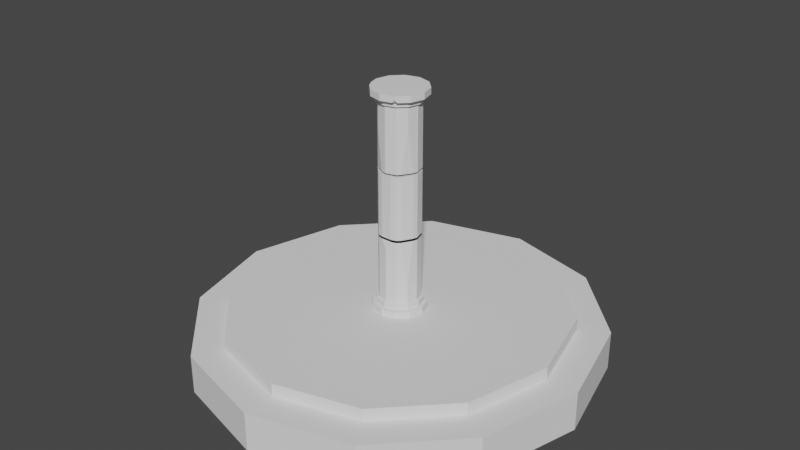 # Source: blend.blend  (saved by Blender 3.3.6; exported with 4.5.12 LTS)
import bpy
from mathutils import Matrix  # noqa: F401  (used for matrix-valued properties, if any)

bpy.ops.wm.read_factory_settings(use_empty=True)
scene = bpy.context.scene
scene.name = 'Scene'

# ---- collections
col_collection = bpy.data.collections.new('Collection'); scene.collection.children.link(col_collection)

# ---- world
world_world = bpy.data.worlds.new('World'); scene.world = world_world
world_world.use_nodes = True; world_world.node_tree.nodes.clear()
_N = world_world.node_tree.nodes; _L = world_world.node_tree.links
n0 = _N.new('ShaderNodeOutputWorld'); n0.name = 'World Output'; n0.location = (300, 300)
n1 = _N.new('ShaderNodeBackground'); n1.name = 'Background'; n1.location = (10, 300)
n1.inputs[0].default_value = (0.05088, 0.05088, 0.05088, 1.0)
_L.new(n1.outputs[0], n0.inputs[0])
n0.is_active_output = True
world_world.color = (0.05088, 0.05088, 0.05088)
world_world.use_sun_shadow = False
world_world.sun_shadow_jitter_overblur = 0.0

# ---- meshes
me_circle = bpy.data.meshes.new('Circle')
me_circle.from_pydata([(0.0, 1.0, 0.0), (-0.5, 0.866, 0.0), (-0.866, 0.5, 0.0), (-1.0, 0.0, 0.0), (-0.866, -0.5, 0.0), (-0.5, -0.866, 0.0), (0.0, -1.0, 0.0), (0.5, -0.866, 0.0), (0.866, -0.5, 0.0), (1.0, 0.0, 0.0), (0.866, 0.5, 0.0), (0.5, 0.866, 0.0), (0.0, 0.8412, 0.3466), (-0.4206, 0.7285, 0.3466), (-0.7285, 0.4206, 0.3466), (-0.8412, 0.0, 0.3466), (-0.7285, -0.4206, 0.3466), (-0.4206, -0.7285, 0.3466), (0.0, -0.8412, 0.3466), (0.4206, -0.7285, 0.3466), (0.7285, -0.4206, 0.3466), (0.8412, 0.0, 0.3466), (0.7285, 0.4206, 0.3466), (0.4206, 0.7285, 0.3466), (-0.5, 0.866, 0.3466), (0.0, 1.0, 0.3466), (-0.866, 0.5, 0.3466), (-1.0, 0.0, 0.3466), (-0.866, -0.5, 0.3466), (-0.5, -0.866, 0.3466), (0.0, -1.0, 0.3466), (0.5, -0.866, 0.3466), (0.866, -0.5, 0.3466), (1.0, 0.0, 0.3466), (0.866, 0.5, 0.3466), (0.5, 0.866, 0.3466), (-0.4206, 0.7285, 0.4595), (-4.361e-09, 0.8412, 0.4595), (-0.7285, 0.4206, 0.4595), (-0.8412, 0.0, 0.4595), (-0.7285, -0.4206, 0.4595), (-0.4206, -0.7285, 0.4595), (-4.361e-09, -0.8412, 0.4595), (0.4206, -0.7285, 0.4595), (0.7285, -0.4206, 0.4595), (0.8412, 0.0, 0.4595), (0.7285, 0.4206, 0.4595), (0.4206, 0.7285, 0.4595)], [], [(1, 0, 11, 10, 9, 8, 7, 6, 5, 4, 3, 2), (19, 20, 44, 43), (2, 3, 27, 26), (9, 10, 34, 33), (6, 7, 31, 30), (3, 4, 28, 27), (10, 11, 35, 34), (0, 1, 24, 25), (7, 8, 32, 31), (4, 5, 29, 28), (11, 0, 25, 35), (1, 2, 26, 24), (8, 9, 33, 32), (5, 6, 30, 29), (13, 12, 25, 24), (14, 13, 24, 26), (15, 14, 26, 27), (16, 15, 27, 28), (17, 16, 28, 29), (18, 17, 29, 30), (19, 18, 30, 31), (20, 19, 31, 32), (21, 20, 32, 33), (22, 21, 33, 34), (23, 22, 34, 35), (12, 23, 35, 25), (36, 38, 39, 40, 41, 42, 43, 44, 45, 46, 47, 37), (16, 17, 41, 40), (23, 12, 37, 47), (13, 14, 38, 36), (20, 21, 45, 44), (17, 18, 42, 41), (14, 15, 39, 38), (21, 22, 46, 45), (18, 19, 43, 42), (15, 16, 40, 39), (22, 23, 47, 46), (12, 13, 36, 37)])
_uv = me_circle.uv_layers.new(name='UVMap')
_uv.uv.foreach_set('vector', [0.0, 0.0, 0.0, 0.0, 0.0, 0.0, 0.0, 0.0, 0.0, 0.0, 0.0, 0.0, 0.0, 0.0, 0.0, 0.0, 0.0, 0.0, 0.0, 0.0, 0.0, 0.0, 0.0, 0.0, 0.0, 0.0, 0.0, 0.0, 0.0, 0.0, 0.0, 0.0, 0.0, 0.0, 0.0, 0.0, 0.0, 0.0, 0.0, 0.0, 0.0, 0.0, 0.0, 0.0, 0.0, 0.0, 0.0, 0.0, 0.0, 0.0, 0.0, 0.0, 0.0, 0.0, 0.0, 0.0, 0.0, 0.0, 0.0, 0.0, 0.0, 0.0, 0.0, 0.0, 0.0, 0.0, 0.0, 0.0, 0.0, 0.0, 0.0, 0.0, 0.0, 0.0, 0.0, 0.0, 0.0, 0.0, 0.0, 0.0, 0.0, 0.0, 0.0, 0.0, 0.0, 0.0, 0.0, 0.0, 0.0, 0.0, 0.0, 0.0, 0.0, 0.0, 0.0, 0.0, 0.0, 0.0, 0.0, 0.0, 0.0, 0.0, 0.0, 0.0, 0.0, 0.0, 0.0, 0.0, 0.0, 0.0, 0.0, 0.0, 0.0, 0.0, 0.0, 0.0, 0.0, 0.0, 0.0, 0.0, 0.0, 0.0, 0.0, 0.0, 0.0, 0.0, 0.0, 0.0, 0.0, 0.0, 0.0, 0.0, 0.0, 0.0, 0.0, 0.0, 0.0, 0.0, 0.0, 0.0, 0.0, 0.0, 0.0, 0.0, 0.0, 0.0, 0.0, 0.0, 0.0, 0.0, 0.0, 0.0, 0.0, 0.0, 0.0, 0.0, 0.0, 0.0, 0.0, 0.0, 0.0, 0.0, 0.0, 0.0, 0.0, 0.0, 0.0, 0.0, 0.0, 0.0, 0.0, 0.0, 0.0, 0.0, 0.0, 0.0, 0.0, 0.0, 0.0, 0.0, 0.0, 0.0, 0.0, 0.0, 0.0, 0.0, 0.0, 0.0, 0.0, 0.0, 0.0, 0.0, 0.0, 0.0, 0.0, 0.0, 0.0, 0.0, 0.0, 0.0, 0.0, 0.0, 0.0, 0.0, 0.0, 0.0, 0.0, 0.0, 0.0, 0.0, 0.0, 0.0, 0.0, 0.0, 0.0, 0.0, 0.0, 0.0, 0.0, 0.0, 0.0, 0.0, 0.0, 0.0, 0.0, 0.0, 0.0, 0.0, 0.0, 0.0, 0.0, 0.0, 0.0, 0.0, 0.0, 0.0, 0.0, 0.0, 0.0, 0.0, 0.0, 0.0, 0.0, 0.0, 0.0, 0.0, 0.0, 0.0, 0.0, 0.0, 0.0, 0.0, 0.0, 0.0, 0.0, 0.0, 0.0, 0.0, 0.0, 0.0, 0.0, 0.0, 0.0, 0.0, 0.0, 0.0, 0.0, 0.0, 0.0, 0.0, 0.0, 0.0, 0.0, 0.0, 0.0, 0.0, 0.0, 0.0, 0.0, 0.0, 0.0, 0.0, 0.0, 0.0, 0.0, 0.0, 0.0, 0.0, 0.0, 0.0, 0.0, 0.0, 0.0, 0.0, 0.0, 0.0, 0.0, 0.0, 0.0, 0.0, 0.0, 0.0, 0.0, 0.0, 0.0, 0.0, 0.0, 0.0, 0.0, 0.0, 0.0, 0.0, 0.0, 0.0, 0.0, 0.0, 0.0, 0.0, 0.0, 0.0, 0.0, 0.0, 0.0, 0.0, 0.0, 0.0, 0.0, 0.0, 0.0, 0.0, 0.0, 0.0, 0.0, 0.0, 0.0, 0.0])
me_circle.update()
me_circle_001 = bpy.data.meshes.new('Circle.001')
me_circle_001.from_pydata([(0.0, 1.0, 0.1793), (-0.5, 0.866, 0.1793), (-0.866, 0.5, 0.1793), (-1.0, 0.0, 0.1793), (-0.866, -0.5, 0.1793), (-0.5, -0.866, 0.1793), (0.0, -1.0, 0.1793), (0.5, -0.866, 0.1793), (0.866, -0.5, 0.1793), (1.0, 0.0, 0.1793), (0.866, 0.5, 0.1793), (0.5, 0.866, 0.1793), (-0.5, 0.866, 6.022), (0.0, 1.0, 6.022), (-0.866, 0.5, 6.022), (-1.0, 0.0, 6.022), (-0.866, -0.5, 6.022), (-0.5, -0.866, 6.022), (0.0, -1.0, 6.022), (0.866, -0.5, 6.022), (1.0, 0.0, 6.022), (0.866, 0.5, 6.022), (0.5, 0.866, 6.022), (-0.5, 0.866, 0.0), (0.0, 1.0, 0.0), (-0.866, 0.5, 0.0), (-1.0, 0.0, 0.0), (-0.866, -0.5, 0.0), (-0.5, -0.866, 0.0), (0.0, -1.0, 0.0), (0.5, -0.866, 0.0), (0.866, -0.5, 0.0), (1.0, 0.0, 0.0), (0.866, 0.5, 0.0), (0.5, 0.866, 0.0), (-0.5, 0.866, 6.201), (0.0, 1.0, 6.201), (-0.866, 0.5, 6.201), (-1.0, 0.0, 6.201), (-0.5, -0.866, 6.201), (0.0, -1.0, 6.201), (0.5, -0.866, 6.201), (0.866, -0.5, 6.201), (1.0, 0.0, 6.201), (0.866, 0.5, 6.201), (0.5, 0.866, 6.201), (0.4173, 0.7228, 0.3301), (0.4173, 0.7228, 6.022), (0.7228, 0.4173, 6.022), (0.7228, 0.4173, 0.3301), (-0.4173, 0.7228, 0.1793), (-0.4173, 0.7228, 6.022), (0.0, 0.8346, 6.022), (0.0, 0.8346, 0.3301), (0.7228, -0.4173, 0.1793), (0.7228, -0.4173, 5.871), (0.4173, -0.7228, 5.871), (0.4173, -0.7228, 0.1793), (-0.4173, -0.7228, 5.871), (-0.7228, -0.4173, 6.022), (-0.7228, -0.4173, 0.3301), (-0.7228, 0.4173, 0.3301), (-0.7228, 0.4173, 6.022), (0.8346, 0.0, 0.3301), (0.8346, 0.0, 6.022), (0.0, -0.8346, 0.1793), (0.0, -0.8346, 5.871), (-0.8346, 0.0, 0.3301), (-0.8346, 0.0, 6.022), (-0.4173, 0.7228, 0.3301), (0.0, 0.8346, 0.1793), (-0.7228, 0.4173, 0.1793), (-0.8346, 0.0, 0.1793), (-0.7228, -0.4173, 0.1793), (-0.4173, -0.7228, 0.1793), (0.0, -0.8346, 0.3301), (0.4173, -0.7228, 0.3301), (0.7228, -0.4173, 0.3301), (0.8346, 0.0, 0.1793), (0.7228, 0.4173, 0.1793), (0.4173, 0.7228, 0.1793), (-0.4173, 0.7228, 5.871), (0.0, 0.8346, 5.871), (-0.7228, 0.4173, 5.871), (-0.8346, 0.0, 5.871), (-0.7228, -0.4173, 5.871), (-0.4173, -0.7228, 6.022), (0.0, -0.8346, 6.022), (0.4173, -0.7228, 6.022), (0.7228, -0.4173, 6.022), (0.8346, 0.0, 5.871), (0.4173, 0.7228, 5.871), (0.3749, 0.6493, 0.3301), (0.3749, 0.6493, 5.871), (0.6493, 0.3749, 5.871), (0.6493, 0.3749, 0.3301), (-0.3749, 0.6493, 0.3301), (-0.3749, 0.6493, 5.871), (0.0, 0.7497, 5.871), (0.0, 0.7497, 0.3301), (0.6493, -0.3749, 0.3301), (0.6493, -0.3749, 5.871), (0.3749, -0.6493, 5.871), (0.3749, -0.6493, 0.3301), (-0.3749, -0.6493, 0.3301), (-0.3749, -0.6493, 5.871), (-0.6493, -0.3749, 5.871), (-0.6493, -0.3749, 0.3301), (-0.6493, 0.3749, 0.3301), (-0.6493, 0.3749, 5.871), (0.7497, 0.0, 0.3301), (0.7497, 0.0, 5.871), (0.0, -0.7497, 0.3301), (0.0, -0.7497, 5.871), (-0.7497, 0.0, 0.3301), (-0.7497, 0.0, 5.871), (0.3749, 0.6493, 2.204), (0.3749, 0.6493, 2.14), (0.3749, 0.6493, 4.051), (0.3749, 0.6493, 3.987), (0.6493, 0.3749, 3.987), (0.6493, 0.3749, 4.051), (0.6493, 0.3749, 2.14), (0.6493, 0.3749, 2.204), (-0.3749, 0.6493, 2.204), (-0.3749, 0.6493, 2.14), (-0.3749, 0.6493, 4.051), (-0.3749, 0.6493, 3.987), (0.0, 0.7497, 3.987), (0.0, 0.7497, 4.051), (0.0, 0.7497, 2.14), (0.0, 0.7497, 2.204), (0.3749, -0.6493, 3.987), (0.3749, -0.6493, 4.051), (0.3749, -0.6493, 2.14), (0.3749, -0.6493, 2.204), (-0.3749, -0.6493, 2.204), (-0.3749, -0.6493, 2.14), (-0.3749, -0.6493, 3.987), (-0.6493, -0.3749, 3.987), (-0.6493, -0.3749, 4.051), (-0.6493, -0.3749, 2.14), (-0.6493, -0.3749, 2.204), (-0.6493, 0.3749, 2.204), (-0.6493, 0.3749, 4.051), (-0.6493, 0.3749, 3.987), (0.7497, 0.0, 2.204), (0.7497, 0.0, 2.14), (0.7497, 0.0, 4.051), (0.7497, 0.0, 3.987), (0.0, -0.7497, 4.051), (-0.7497, 0.0, 2.204), (-0.7497, 0.0, 2.14), (-0.7497, 0.0, 4.051), (-0.7497, 0.0, 3.987), (-0.1892, -0.699, 4.051), (-0.3749, -0.6493, 5.15), (-0.5108, -0.5134, 4.051), (-0.4937, 0.5305, 2.14), (-0.6493, 0.3749, 0.9149), (-0.7062, 0.1623, 2.14), (0.705, -0.1671, 2.204), (0.4972, -0.527, 2.204), (0.4972, -0.527, 3.987), (0.705, -0.1671, 3.987), (0.4857, -0.5385, 2.14), (0.6493, -0.3749, 0.9996), (0.7092, -0.1514, 2.14), (0.7092, -0.1514, 4.051), (0.6493, -0.3749, 5.16), (0.4857, -0.5385, 4.051), (0.6493, 0.3749, 5.871), (0.6617, 0.4784, 5.871), (0.7228, 0.4173, 5.958), (0.7451, 0.3339, 5.871), (0.5629, -0.8031, 6.022), (0.5, -0.866, 6.111), (0.414, -0.8891, 6.022), (0.4555, -0.7889, 6.022), (-0.866, -0.5, 6.066), (-0.7706, -0.5954, 6.201), (-0.901, -0.3696, 6.201), (-0.2173, -0.6915, 2.14), (0.0, -0.7497, 1.915), (0.2173, -0.6915, 2.14), (-0.4602, -0.6798, 0.3301), (-0.4173, -0.7228, 0.2693), (-0.3586, -0.7385, 0.3301), (-0.3869, -0.6702, 0.3301), (0.1849, -0.7002, 2.204), (-0.1849, -0.7002, 2.204), (-0.1849, -0.7002, 3.987), (0.1849, -0.7002, 3.987)], [], [(23, 24, 34, 33, 32, 31, 30, 29, 28, 27, 26, 25), (16, 17, 39, 180, 179), (20, 19, 89, 64), (5, 6, 65, 74), (12, 13, 52, 51), (4, 5, 74, 73), (11, 0, 70, 80), (176, 175, 19, 42, 41), (3, 4, 73, 72), (10, 11, 80, 79), (18, 17, 86, 87), (2, 3, 72, 71), (9, 10, 79, 78), (1, 0, 24, 23), (2, 1, 23, 25), (3, 2, 25, 26), (4, 3, 26, 27), (5, 4, 27, 28), (6, 5, 28, 29), (7, 6, 29, 30), (8, 7, 30, 31), (9, 8, 31, 32), (10, 9, 32, 33), (11, 10, 33, 34), (0, 11, 34, 24), (13, 12, 35, 36), (12, 14, 37, 35), (14, 15, 38, 37), (35, 37, 38, 181, 180, 39, 40, 41, 42, 43, 44, 45, 36), (17, 18, 40, 39), (19, 175, 178, 88, 89), (18, 177, 176, 41, 40), (19, 20, 43, 42), (20, 21, 44, 43), (21, 22, 45, 44), (22, 13, 36, 45), (55, 56, 102, 101), (186, 187, 188), (46, 53, 99, 92), (56, 66, 113, 102), (67, 60, 107, 114), (49, 46, 92, 95), (66, 58, 105, 113), (61, 67, 114, 108), (63, 49, 95, 110), (58, 85, 106, 105), (69, 61, 108, 96), (82, 91, 93, 98), (14, 12, 51, 62), (6, 7, 57, 65), (21, 20, 64, 48), (15, 14, 62, 68), (7, 8, 54, 57), (22, 21, 48, 47), (0, 1, 50, 70), (16, 15, 68, 59), (8, 9, 78, 54), (13, 22, 47, 52), (1, 2, 71, 50), (17, 16, 59, 86), (69, 53, 70, 50), (61, 69, 50, 71), (67, 61, 71, 72), (60, 67, 72, 73), (188, 187, 75, 112, 104), (60, 185, 188, 104, 107), (76, 75, 65, 57), (77, 76, 57, 54), (63, 77, 54, 78), (49, 63, 78, 79), (46, 49, 79, 80), (53, 46, 80, 70), (82, 81, 51, 52), (81, 83, 62, 51), (83, 84, 68, 62), (84, 85, 59, 68), (85, 58, 86, 59), (58, 66, 87, 86), (66, 56, 88, 87), (56, 55, 89, 88), (55, 90, 64, 89), (91, 172, 171, 94, 93), (90, 174, 173, 48, 64), (91, 82, 52, 47), (148, 121, 94, 111), (169, 168, 148, 111, 101), (150, 133, 102, 113), (153, 140, 106, 115), (121, 118, 93, 94), (129, 126, 97, 98), (146, 123, 120, 149), (136, 190, 191, 138), (151, 142, 139, 154), (81, 82, 98, 97), (75, 187, 186, 74, 65), (90, 55, 101, 111), (83, 81, 97, 109), (75, 76, 103, 112), (173, 172, 91, 47, 48), (84, 83, 109, 115), (76, 77, 100, 103), (53, 69, 96, 99), (85, 84, 115, 106), (77, 63, 110, 100), (96, 108, 159, 158, 125), (114, 107, 141, 152), (107, 104, 137, 141), (104, 112, 183, 182, 137), (99, 96, 125, 130), (110, 95, 122, 147), (143, 151, 154, 145), (144, 153, 115, 109), (142, 136, 138, 139), (140, 157, 156, 105, 106), (133, 170, 169, 101, 102), (131, 124, 127, 128), (126, 144, 109, 97), (123, 116, 119, 120), (118, 129, 98, 93), (154, 139, 138, 191, 192, 132, 163, 164, 149, 120, 119, 128, 127, 145), (103, 100, 166, 165, 134), (135, 162, 163, 132), (124, 143, 145, 127), (92, 99, 130, 117), (116, 131, 128, 119), (95, 92, 117, 122), (155, 156, 157), (156, 155, 150, 113, 105), (158, 159, 160), (108, 114, 152, 160, 159), (161, 164, 163, 162), (161, 146, 149, 164), (165, 166, 167), (168, 169, 170), (100, 110, 147, 167, 166), (171, 173, 174), (171, 174, 90, 111, 94), (176, 178, 175), (178, 177, 18, 87, 88), (179, 180, 181), (15, 16, 179, 181, 38), (182, 183, 184), (112, 103, 134, 184, 183), (186, 188, 185), (186, 185, 60, 73, 74), (171, 172, 173), (176, 177, 178), (191, 190, 189, 192), (189, 135, 132, 192)])
_uv = me_circle_001.uv_layers.new(name='UVMap')
_uv.uv.foreach_set('vector', [0.0, 0.0, 0.0, 0.0, 0.0, 0.0, 0.0, 0.0, 0.0, 0.0, 0.0, 0.0, 0.0, 0.0, 0.0, 0.0, 0.0, 0.0, 0.0, 0.0, 0.0, 0.0, 0.0, 0.0, 0.0, 0.0, 0.0, 0.0, 0.0, 0.0, 0.0, 0.0, 0.0, 0.0, 0.0, 0.0, 0.0, 0.0, 0.0, 0.0, 0.0, 0.0, 0.0, 0.0, 0.0, 0.0, 0.0, 0.0, 0.0, 0.0, 0.0, 0.0, 0.0, 0.0, 0.0, 0.0, 0.0, 0.0, 0.0, 0.0, 0.0, 0.0, 0.0, 0.0, 0.0, 0.0, 0.0, 0.0, 0.0, 0.0, 0.0, 0.0, 0.0, 0.0, 0.0, 0.0, 0.0, 0.0, 0.0, 0.0, 0.0, 0.0, 0.0, 0.0, 0.0, 0.0, 0.0, 0.0, 0.0, 0.0, 0.0, 0.0, 0.0, 0.0, 0.0, 0.0, 0.0, 0.0, 0.0, 0.0, 0.0, 0.0, 0.0, 0.0, 0.0, 0.0, 0.0, 0.0, 0.0, 0.0, 0.0, 0.0, 0.0, 0.0, 0.0, 0.0, 0.0, 0.0, 0.0, 0.0, 0.0, 0.0, 0.0, 0.0, 0.0, 0.0, 0.0, 0.0, 0.0, 0.0, 0.0, 0.0, 0.0, 0.0, 0.0, 0.0, 0.0, 0.0, 0.0, 0.0, 0.0, 0.0, 0.0, 0.0, 0.0, 0.0, 0.0, 0.0, 0.0, 0.0, 0.0, 0.0, 0.0, 0.0, 0.0, 0.0, 0.0, 0.0, 0.0, 0.0, 0.0, 0.0, 0.0, 0.0, 0.0, 0.0, 0.0, 0.0, 0.0, 0.0, 0.0, 0.0, 0.0, 0.0, 0.0, 0.0, 0.0, 0.0, 0.0, 0.0, 0.0, 0.0, 0.0, 0.0, 0.0, 0.0, 0.0, 0.0, 0.0, 0.0, 0.0, 0.0, 0.0, 0.0, 0.0, 0.0, 0.0, 0.0, 0.0, 0.0, 0.0, 0.0, 0.0, 0.0, 0.0, 0.0, 0.0, 0.0, 0.0, 0.0, 0.0, 0.0, 0.0, 0.0, 0.0, 0.0, 0.0, 0.0, 0.0, 0.0, 0.0, 0.0, 0.0, 0.0, 0.0, 0.0, 0.0, 0.0, 0.0, 0.0, 0.0, 0.0, 0.0, 0.0, 0.0, 0.0, 0.0, 0.0, 0.0, 0.0, 0.0, 0.0, 0.0, 0.0, 0.0, 0.0, 0.0, 0.0, 0.0, 0.0, 0.0, 0.0, 0.0, 0.0, 0.0, 0.0, 0.0, 0.0, 0.0, 0.0, 0.0, 0.0, 0.0, 0.0, 0.0, 0.0, 0.0, 0.0, 0.0, 0.0, 0.0, 0.0, 0.0, 0.0, 0.0, 0.0, 0.0, 0.0, 0.0, 0.0, 0.0, 0.0, 0.0, 0.0, 0.0, 0.0, 0.0, 0.0, 0.0, 0.0, 0.0, 0.0, 0.0, 0.0, 0.0, 0.0, 0.0, 0.0, 0.0, 0.0, 0.0, 0.0, 0.0, 0.0, 0.0, 0.0, 0.0, 0.0, 0.0, 0.0, 0.0, 0.0, 0.0, 0.0, 0.0, 0.0, 0.0, 0.0, 0.0, 0.0, 0.0, 0.0, 0.0, 0.0, 0.0, 0.0, 0.0, 0.0, 0.0, 0.0, 0.0, 0.0, 0.0, 0.0, 0.0, 0.0, 0.0, 0.0, 0.0, 0.0, 0.0, 0.0, 0.0, 0.0, 0.0, 0.0, 0.0, 0.0, 0.0, 0.0, 0.0, 0.0, 0.0, 0.0, 0.0, 0.0, 0.0, 0.0, 0.0, 0.0, 0.0, 0.0, 0.0, 0.0, 0.0, 0.0, 0.0, 0.0, 0.0, 0.0, 0.0, 0.0, 0.0, 0.0, 0.0, 0.0, 0.0, 0.0, 0.0, 0.0, 0.0, 0.0, 0.0, 0.0, 0.0, 0.0, 0.0, 0.0, 0.0, 0.0, 0.0, 0.0, 0.0, 0.0, 0.0, 0.0, 0.0, 0.0, 0.0, 0.0, 0.0, 0.0, 0.0, 0.0, 0.0, 0.0, 0.0, 0.0, 0.0, 0.0, 0.0, 0.0, 0.0, 0.0, 0.0, 0.0, 0.0, 0.0, 0.0, 0.0, 0.0, 0.0, 0.0, 0.0, 0.0, 0.0, 0.0, 0.0, 0.0, 0.0, 0.0, 0.0, 0.0, 0.0, 0.0, 0.0, 0.0, 0.0, 0.0, 0.0, 0.0, 0.0, 0.0, 0.0, 0.0, 0.0, 0.0, 0.0, 0.0, 0.0, 0.0, 0.0, 0.0, 0.0, 0.0, 0.0, 0.0, 0.0, 0.0, 0.0, 0.0, 0.0, 0.0, 0.0, 0.0, 0.0, 0.0, 0.0, 0.0, 0.0, 0.0, 0.0, 0.0, 0.0, 0.0, 0.0, 0.0, 0.0, 0.0, 0.0, 0.0, 0.0, 0.0, 0.0, 0.0, 0.0, 0.0, 0.0, 0.0, 0.0, 0.0, 0.0, 0.0, 0.0, 0.0, 0.0, 0.0, 0.0, 0.0, 0.0, 0.0, 0.0, 0.0, 0.0, 0.0, 0.0, 0.0, 0.0, 0.0, 0.0, 0.0, 0.0, 0.0, 0.0, 0.0, 0.0, 0.0, 0.0, 0.0, 0.0, 0.0, 0.0, 0.0, 0.0, 0.0, 0.0, 0.0, 0.0, 0.0, 0.0, 0.0, 0.0, 0.0, 0.0, 0.0, 0.0, 0.0, 0.0, 0.0, 0.0, 0.0, 0.0, 0.0, 0.0, 0.0, 0.0, 0.0, 0.0, 0.0, 0.0, 0.0, 0.0, 0.0, 0.0, 0.0, 0.0, 0.0, 0.0, 0.0, 0.0, 0.0, 0.0, 0.0, 0.0, 0.0, 0.0, 0.0, 0.0, 0.0, 0.0, 0.0, 0.0, 0.0, 0.0, 0.0, 0.0, 0.0, 0.0, 0.0, 0.0, 0.0, 0.0, 0.0, 0.0, 0.0, 0.0, 0.0, 0.0, 0.0, 0.0, 0.0, 0.0, 0.0, 0.0, 0.0, 0.0, 0.0, 0.0, 0.0, 0.0, 0.0, 0.0, 0.0, 0.0, 0.0, 0.0, 0.0, 0.0, 0.0, 0.0, 0.0, 0.0, 0.0, 0.0, 0.0, 0.0, 0.0, 0.0, 0.0, 0.0, 0.0, 0.0, 0.0, 0.0, 0.0, 0.0, 0.0, 0.0, 0.0, 0.0, 0.0, 0.0, 0.0, 0.0, 0.0, 0.0, 0.0, 0.0, 0.0, 0.0, 0.0, 0.0, 0.0, 0.0, 0.0, 0.0, 0.0, 0.0, 0.0, 0.0, 0.0, 0.0, 0.0, 0.0, 0.0, 0.0, 0.0, 0.0, 0.0, 0.0, 0.0, 0.0, 0.0, 0.0, 0.0, 0.0, 0.0, 0.0, 0.0, 0.0, 0.0, 0.0, 0.0, 0.0, 0.0, 0.0, 0.0, 0.0, 0.0, 0.0, 0.0, 0.0, 0.0, 0.0, 0.0, 0.0, 0.0, 0.0, 0.0, 0.0, 0.0, 0.0, 0.0, 0.0, 0.0, 0.0, 0.0, 0.0, 0.0, 0.0, 0.0, 0.0, 0.0, 0.0, 0.0, 0.0, 0.0, 0.0, 0.0, 0.0, 0.0, 0.0, 0.0, 0.0, 0.0, 0.0, 0.0, 0.0, 0.0, 0.0, 0.0, 0.0, 0.0, 0.0, 0.0, 0.0, 0.0, 0.0, 0.0, 0.0, 0.0, 0.0, 0.0, 0.0, 0.0, 0.0, 0.0, 0.0, 0.0, 0.0, 0.0, 0.0, 0.0, 0.0, 0.0, 0.0, 0.0, 0.0, 0.0, 0.0, 0.0, 0.0, 0.0, 0.0, 0.0, 0.0, 0.0, 0.0, 0.0, 0.0, 0.0, 0.0, 0.0, 0.0, 0.0, 0.0, 0.0, 0.0, 0.0, 0.0, 0.0, 0.0, 0.0, 0.0, 0.0, 0.0, 0.0, 0.0, 0.0, 0.0, 0.0, 0.0, 0.0, 0.0, 0.0, 0.0, 0.0, 0.0, 0.0, 0.0, 0.0, 0.0, 0.0, 0.0, 0.0, 0.0, 0.0, 0.0, 0.0, 0.0, 0.0, 0.0, 0.0, 0.0, 0.0, 0.0, 0.0, 0.0, 0.0, 0.0, 0.0, 0.0, 0.0, 0.0, 0.0, 0.0, 0.0, 0.0, 0.0, 0.0, 0.0, 0.0, 0.0, 0.0, 0.0, 0.0, 0.0, 0.0, 0.0, 0.0, 0.0, 0.0, 0.0, 0.0, 0.0, 0.0, 0.0, 0.0, 0.0, 0.0, 0.0, 0.0, 0.0, 0.0, 0.0, 0.0, 0.0, 0.0, 0.0, 0.0, 0.0, 0.0, 0.0, 0.0, 0.0, 0.0, 0.0, 0.0, 0.0, 0.0, 0.0, 0.0, 0.0, 0.0, 0.0, 0.0, 0.0, 0.0, 0.0, 0.0, 0.0, 0.0, 0.0, 0.0, 0.0, 0.0, 0.0, 0.0, 0.0, 0.0, 0.0, 0.0, 0.0, 0.0, 0.0, 0.0, 0.0, 0.0, 0.0, 0.0, 0.0, 0.0, 0.0, 0.0, 0.0, 0.0, 0.0, 0.0, 0.0, 0.0, 0.0, 0.0, 0.0, 0.0, 0.0, 0.0, 0.0, 0.0, 0.0, 0.0, 0.0, 0.0, 0.0, 0.0, 0.0, 0.0, 0.0, 0.0, 0.0, 0.0, 0.0, 0.0, 0.0, 0.0, 0.0, 0.0, 0.0, 0.0, 0.0, 0.0, 0.0, 0.0, 0.0, 0.0, 0.0, 0.0, 0.0, 0.0, 0.0, 0.0, 0.0, 0.0, 0.0, 0.0, 0.0, 0.0, 0.0, 0.0, 0.0, 0.0, 0.0, 0.0, 0.0, 0.0, 0.0, 0.0, 0.0, 0.0, 0.0, 0.0, 0.0, 0.0, 0.0, 0.0, 0.0, 0.0, 0.0, 0.0, 0.0, 0.0, 0.0, 0.0, 0.0, 0.0, 0.0, 0.0, 0.0, 0.0, 0.0, 0.0, 0.0, 0.0, 0.0, 0.0, 0.0, 0.0, 0.0, 0.0, 0.0, 0.0, 0.0, 0.0, 0.0, 0.0, 0.0, 0.0, 0.0, 0.0, 0.0, 0.0, 0.0, 0.0, 0.0, 0.0, 0.0, 0.0, 0.0, 0.0, 0.0, 0.0, 0.0, 0.0, 0.0, 0.0, 0.0, 0.0, 0.0, 0.0, 0.0, 0.0, 0.0, 0.0, 0.0, 0.0, 0.0, 0.0, 0.0, 0.0, 0.0, 0.0, 0.0, 0.0, 0.0, 0.0, 0.0, 0.0, 0.0, 0.0, 0.0, 0.0, 0.0, 0.0, 0.0, 0.0, 0.0, 0.0, 0.0, 0.0, 0.0, 0.0, 0.0, 0.0, 0.0, 0.0, 0.0, 0.0, 0.0, 0.0, 0.0, 0.0, 0.0, 0.0, 0.0, 0.0, 0.0, 0.0, 0.0, 0.0, 0.0, 0.0, 0.0, 0.0, 0.0, 0.0, 0.0, 0.0, 0.0, 0.0, 0.0, 0.0, 0.0, 0.0, 0.0, 0.0, 0.0, 0.0, 0.0, 0.0, 0.0, 0.0, 0.0, 0.0, 0.0, 0.0, 0.0, 0.0, 0.0, 0.0, 0.0, 0.0, 0.0, 0.0, 0.0, 0.0, 0.0, 0.0, 0.0, 0.0, 0.0, 0.0, 0.0, 0.0, 0.0, 0.0, 0.0, 0.0, 0.0, 0.0, 0.0, 0.0, 0.0, 0.0, 0.0, 0.0, 0.0, 0.0, 0.0, 0.0, 0.0, 0.0, 0.0, 0.0, 0.0, 0.0, 0.0, 0.0, 0.0, 0.0, 0.0, 0.0, 0.0, 0.0, 0.0, 0.0, 0.0, 0.0, 0.0, 0.0, 0.0, 0.0, 0.0, 0.0, 0.0, 0.0, 0.0, 0.0, 0.0, 0.0, 0.0, 0.0, 0.0, 0.0, 0.0, 0.0, 0.0, 0.0, 0.0, 0.0, 0.0, 0.0, 0.0, 0.0, 0.0, 0.0, 0.0, 0.0, 0.0, 0.0, 0.0, 0.0, 0.0, 0.0, 0.0, 0.0, 0.0, 0.0, 0.0, 0.0, 0.0, 0.0, 0.0, 0.0, 0.0, 0.0, 0.0, 0.0, 0.0, 0.0, 0.0, 0.0, 0.0, 0.0, 0.0, 0.0, 0.0, 0.0, 0.0, 0.0, 0.0, 0.0, 0.0, 0.0, 0.0, 0.0, 0.0, 0.0, 0.0, 0.0, 0.0, 0.0, 0.0, 0.0, 0.0, 0.0, 0.0, 0.0, 0.0, 0.0, 0.0, 0.0, 0.0, 0.0, 0.0, 0.0, 0.0, 0.0, 0.0, 0.0, 0.0, 0.0, 0.0, 0.0, 0.0, 0.0, 0.0, 0.0, 0.0, 0.0, 0.0, 0.0, 0.0, 0.0, 0.0, 0.0, 0.0, 0.0, 0.0, 0.0, 0.0, 0.0, 0.0, 0.0, 0.0, 0.0, 0.0, 0.0, 0.0, 0.0, 0.0, 0.0])
me_circle_001.update()

# ---- objects
ob_circle = bpy.data.objects.new('Circle', me_circle)
ob_circle_001 = bpy.data.objects.new('Circle.001', me_circle_001)

# ---- transforms, parenting, visibility, modifiers, constraints
ob_circle.location = (0.0, 0.0, 0.0)
ob_circle.scale = (-1.768, 1.807, 1.0)
ob_circle_001.location = (-2.484e-09, -4.967e-09, 0.4595)
ob_circle_001.scale = (0.2429, 0.2429, 0.3153)

# ---- collection membership
col_collection.objects.link(ob_circle)
col_collection.objects.link(ob_circle_001)

# ---- scene / render settings (as saved in the file)
scene.frame_start = 1; scene.frame_end = 250; scene.frame_set(1)
scene.render.engine = 'BLENDER_EEVEE_NEXT'
scene.cycles.sampling_pattern = 'TABULATED_SOBOL'
scene.cycles.use_light_tree = False
scene.view_settings.view_transform = 'Filmic'
bpy.context.view_layer.update()

# ---- added for rendering (the .blend has no active camera and no usable light): camera, sun
cam_auto = bpy.data.cameras.new('AutoCamera')
cam_auto.lens = 50.0
cam_auto.sensor_width = 36.0
cam_auto.clip_end = 1000.0
ob_auto_camera = bpy.data.objects.new('AutoCamera', cam_auto)
scene.collection.objects.link(ob_auto_camera)
ob_auto_camera.location = (5.18358, -6.2203, 5.35434)
ob_auto_camera.rotation_euler = (1.09748, -7.21219e-08, 0.694738)
scene.camera = ob_auto_camera
light_auto_sun = bpy.data.lights.new('AutoSun', 'SUN')
light_auto_sun.energy = 3.0
light_auto_sun.angle = 0.0523599
ob_auto_sun = bpy.data.objects.new('AutoSun', light_auto_sun)
scene.collection.objects.link(ob_auto_sun)
ob_auto_sun.rotation_euler = (0.872665, 0.174533, 0.523599)
bpy.context.view_layer.update()
